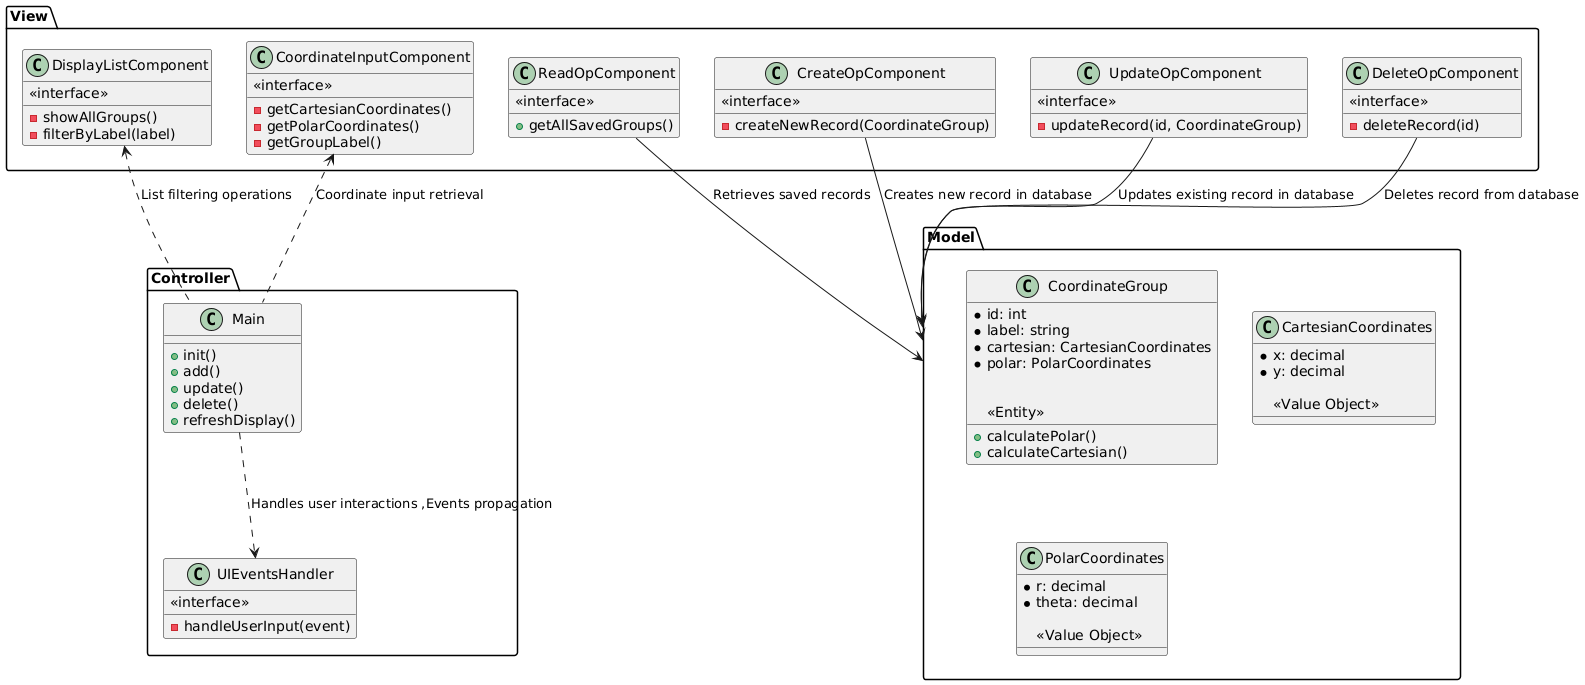

The diagram above was rendered by PlantUML. Its source (embedded in the PNG):
@startuml
skinparam shadowing false
skinparam componentStereoType << %s >>
skinparam class {
    BackgroundColor #F0F0F0
    FontColor black
}

package Controller {
  class Main {
    + init()
    + add()
    + update()
    + delete()
    + refreshDisplay()
  }
  
  class UIEventsHandler {
    - handleUserInput(event)
    
    <<interface>>
  }
  
}


package "Model" as model {
  class CoordinateGroup {
    * id: int
    * label: string
    * cartesian: CartesianCoordinates
    * polar: PolarCoordinates

    + calculatePolar()
    + calculateCartesian()

    <<Entity>>
  }

  class CartesianCoordinates {
    * x: decimal
    * y: decimal
    
    <<Value Object>>
  }

  class PolarCoordinates {
    * r: decimal
    * theta: decimal
    
    <<Value Object>>
  }
}


package "View" as view {
  class DisplayListComponent {
    - showAllGroups()
    - filterByLabel(label)

    <<interface>>
  }

  class CoordinateInputComponent {
    - getCartesianCoordinates()
    - getPolarCoordinates()
    - getGroupLabel()
    
    <<interface>>
  }

  class ReadOpComponent {
    + getAllSavedGroups()
    
    <<interface>>
  }
  
  class CreateOpComponent {
    - createNewRecord(CoordinateGroup)
    
    <<interface>>
  }

  class UpdateOpComponent {
    - updateRecord(id, CoordinateGroup)

    <<interface>>
  }

  class DeleteOpComponent {
    - deleteRecord(id)

    <<interface>>
  }
}


Controller.Main ..> UIEventsHandler : Handles user interactions ,Events propagation

DisplayListComponent <.. Controller.Main : List filtering operations
CoordinateInputComponent <.. Controller.Main : Coordinate input retrieval


ReadOpComponent --> model : Retrieves saved records
CreateOpComponent --> model : Creates new record in database
UpdateOpComponent --> model : Updates existing record in database
DeleteOpComponent --> model : Deletes record from database

@enduml